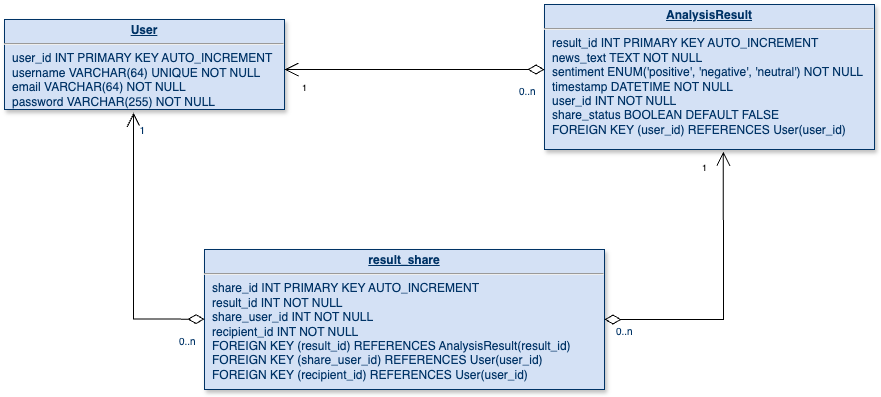

The diagram above was exported from draw.io. Its source (the exported page's mxGraphModel, read from the mxfile embedded in the PNG):
<mxGraphModel dx="2704" dy="688" grid="1" gridSize="10" guides="1" tooltips="1" connect="1" arrows="1" fold="1" page="1" pageScale="1" pageWidth="826" pageHeight="1169" background="none" math="0" shadow="0">
  <root>
    <mxCell id="0" />
    <mxCell id="1" parent="0" />
    <mxCell id="19" value="&lt;p style=&quot;margin: 0px; margin-top: 4px; text-align: center; text-decoration: underline;&quot;&gt;&lt;b&gt;AnalysisResult&lt;/b&gt;&lt;/p&gt;&lt;hr&gt;&lt;p style=&quot;margin: 0px; margin-left: 8px;&quot;&gt;result_id INT PRIMARY KEY AUTO_INCREMENT&lt;br&gt;&lt;/p&gt;&lt;p style=&quot;margin: 0px; margin-left: 8px;&quot;&gt;news_text TEXT NOT NULL&lt;/p&gt;&lt;p style=&quot;margin: 0px; margin-left: 8px;&quot;&gt;sentiment ENUM('positive', 'negative', 'neutral') NOT NULL&lt;/p&gt;&lt;p style=&quot;margin: 0px; margin-left: 8px;&quot;&gt;timestamp DATETIME NOT NULL&lt;/p&gt;&lt;p style=&quot;margin: 0px; margin-left: 8px;&quot;&gt;user_id INT NOT NULL&amp;nbsp;&lt;/p&gt;&lt;p style=&quot;margin: 0px; margin-left: 8px;&quot;&gt;share_status BOOLEAN DEFAULT FALSE&lt;/p&gt;&lt;p style=&quot;margin: 0px; margin-left: 8px;&quot;&gt;FOREIGN KEY (user_id) REFERENCES User(user_id)&lt;/p&gt;" style="verticalAlign=top;align=left;overflow=fill;fontSize=12;fontFamily=Helvetica;html=1;strokeColor=#003366;shadow=1;fillColor=#D4E1F5;fontColor=#003366" parent="1" vertex="1">
      <mxGeometry x="-690" y="180" width="330" height="145" as="geometry" />
    </mxCell>
    <mxCell id="21" value="&lt;p style=&quot;margin: 0px; margin-top: 4px; text-align: center; text-decoration: underline;&quot;&gt;&lt;strong&gt;result_share&lt;/strong&gt;&lt;/p&gt;&lt;hr&gt;&lt;p style=&quot;margin: 0px; margin-left: 8px;&quot;&gt;share_id INT PRIMARY KEY AUTO_INCREMENT&lt;/p&gt;&lt;p style=&quot;margin: 0px; margin-left: 8px;&quot;&gt;result_id INT&amp;nbsp;&lt;span style=&quot;background-color: transparent; color: light-dark(rgb(0, 51, 102), rgb(161, 205, 249));&quot;&gt;NOT NULL&amp;nbsp;&lt;/span&gt;&lt;/p&gt;&lt;p style=&quot;margin: 0px; margin-left: 8px;&quot;&gt;share_user_id INT&lt;span style=&quot;background-color: transparent; color: light-dark(rgb(0, 51, 102), rgb(161, 205, 249));&quot;&gt;&amp;nbsp;&lt;/span&gt;&lt;span style=&quot;background-color: transparent; color: light-dark(rgb(0, 51, 102), rgb(161, 205, 249));&quot;&gt;NOT NULL&lt;/span&gt;&lt;/p&gt;&lt;p style=&quot;margin: 0px; margin-left: 8px;&quot;&gt;recipient_id INT NOT NULL&lt;/p&gt;&lt;p style=&quot;margin: 0px; margin-left: 8px;&quot;&gt;FOREIGN KEY (result_id) REFERENCES AnalysisResult(result_id)&lt;/p&gt;&lt;p style=&quot;margin: 0px; margin-left: 8px;&quot;&gt;FOREIGN KEY (share_user_id) REFERENCES User(user_id)&lt;/p&gt;&lt;p style=&quot;margin: 0px; margin-left: 8px;&quot;&gt;FOREIGN KEY (recipient_id) REFERENCES User(user_id)&lt;/p&gt;&lt;div&gt;&lt;br&gt;&lt;/div&gt;" style="verticalAlign=top;align=left;overflow=fill;fontSize=12;fontFamily=Helvetica;html=1;strokeColor=#003366;shadow=1;fillColor=#D4E1F5;fontColor=#003366" parent="1" vertex="1">
      <mxGeometry x="-1030" y="425" width="400" height="140" as="geometry" />
    </mxCell>
    <mxCell id="25" value="&lt;p style=&quot;margin: 0px; margin-top: 4px; text-align: center; text-decoration: underline;&quot;&gt;&lt;strong&gt;User&lt;/strong&gt;&lt;/p&gt;&lt;hr&gt;&lt;p style=&quot;margin: 0px; margin-left: 8px;&quot;&gt;user_id INT PRIMARY KEY AUTO_INCREMENT&amp;nbsp;&lt;/p&gt;&lt;p style=&quot;margin: 0px; margin-left: 8px;&quot;&gt;username VARCHAR(64) UNIQUE NOT NULL&lt;/p&gt;&lt;p style=&quot;margin: 0px; margin-left: 8px;&quot;&gt;&lt;span style=&quot;background-color: transparent; color: light-dark(rgb(0, 51, 102), rgb(161, 205, 249));&quot;&gt;email&amp;nbsp;&lt;/span&gt;&lt;span style=&quot;background-color: transparent;&quot;&gt;VARCHAR(64) NOT NULL&lt;/span&gt;&lt;/p&gt;&lt;p style=&quot;margin: 0px; margin-left: 8px;&quot;&gt;password&amp;nbsp;&lt;span style=&quot;background-color: transparent;&quot;&gt;VARCHAR(255) NOT NULL&lt;/span&gt;&lt;/p&gt;&lt;p style=&quot;margin: 0px; margin-left: 8px;&quot;&gt;&amp;nbsp;&lt;/p&gt;" style="verticalAlign=top;align=left;overflow=fill;fontSize=12;fontFamily=Helvetica;html=1;strokeColor=#003366;shadow=1;fillColor=#D4E1F5;fontColor=#003366" parent="1" vertex="1">
      <mxGeometry x="-1230" y="195" width="280" height="90" as="geometry" />
    </mxCell>
    <mxCell id="45" value="" style="endArrow=open;endSize=12;startArrow=diamondThin;startSize=14;startFill=0;edgeStyle=orthogonalEdgeStyle;rounded=0" parent="1" edge="1">
      <mxGeometry x="519.3599999999999" y="180" as="geometry">
        <mxPoint x="-690" y="245" as="sourcePoint" />
        <mxPoint x="-950" y="245" as="targetPoint" />
        <Array as="points">
          <mxPoint x="-709" y="245" />
        </Array>
      </mxGeometry>
    </mxCell>
    <mxCell id="46" value="0..n" style="resizable=0;align=left;verticalAlign=top;labelBackgroundColor=#ffffff;fontSize=10;strokeColor=#003366;shadow=1;fillColor=#D4E1F5;fontColor=#003366" parent="45" connectable="0" vertex="1">
      <mxGeometry x="-1" relative="1" as="geometry">
        <mxPoint x="-27" y="10" as="offset" />
      </mxGeometry>
    </mxCell>
    <mxCell id="jwoBRqweVq17MFoZa21p-120" value="" style="endArrow=open;endSize=12;startArrow=diamondThin;startSize=14;startFill=0;edgeStyle=orthogonalEdgeStyle;rounded=0;entryX=0.461;entryY=1.036;entryDx=0;entryDy=0;entryPerimeter=0;" edge="1" parent="1" target="25">
      <mxGeometry x="519.3599999999999" y="180" as="geometry">
        <mxPoint x="-1030" y="494.64" as="sourcePoint" />
        <mxPoint x="-1150" y="385" as="targetPoint" />
        <Array as="points">
          <mxPoint x="-1101" y="495" />
        </Array>
      </mxGeometry>
    </mxCell>
    <mxCell id="jwoBRqweVq17MFoZa21p-121" value="0..n" style="resizable=0;align=left;verticalAlign=top;labelBackgroundColor=#ffffff;fontSize=10;strokeColor=#003366;shadow=1;fillColor=#D4E1F5;fontColor=#003366" connectable="0" vertex="1" parent="jwoBRqweVq17MFoZa21p-120">
      <mxGeometry x="-1" relative="1" as="geometry">
        <mxPoint x="-27" y="10" as="offset" />
      </mxGeometry>
    </mxCell>
    <mxCell id="jwoBRqweVq17MFoZa21p-123" value="1" style="resizable=0;align=right;verticalAlign=top;labelBackgroundColor=#ffffff;fontSize=10;strokeColor=#003366;shadow=1;fillColor=#D4E1F5;fontColor=#003366" connectable="0" vertex="1" parent="1">
      <mxGeometry x="-970.0047619047622" y="374.99927123951045" as="geometry">
        <mxPoint x="-118" y="-81" as="offset" />
      </mxGeometry>
    </mxCell>
    <mxCell id="jwoBRqweVq17MFoZa21p-124" value="" style="endArrow=open;endSize=12;startArrow=diamondThin;startSize=14;startFill=0;edgeStyle=orthogonalEdgeStyle;rounded=0;entryX=0.542;entryY=1.016;entryDx=0;entryDy=0;entryPerimeter=0;exitX=1;exitY=0.5;exitDx=0;exitDy=0;" edge="1" parent="1" source="21" target="19">
      <mxGeometry x="519.3599999999999" y="180" as="geometry">
        <mxPoint x="-620" y="465" as="sourcePoint" />
        <mxPoint x="-940" y="255" as="targetPoint" />
        <Array as="points">
          <mxPoint x="-511" y="495" />
        </Array>
      </mxGeometry>
    </mxCell>
    <mxCell id="jwoBRqweVq17MFoZa21p-125" value="0..n" style="resizable=0;align=left;verticalAlign=top;labelBackgroundColor=#ffffff;fontSize=10;strokeColor=#003366;shadow=1;fillColor=#D4E1F5;fontColor=#003366" connectable="0" vertex="1" parent="jwoBRqweVq17MFoZa21p-124">
      <mxGeometry x="-1" relative="1" as="geometry">
        <mxPoint x="10" as="offset" />
      </mxGeometry>
    </mxCell>
    <mxCell id="jwoBRqweVq17MFoZa21p-130" value="&lt;font style=&quot;font-size: 9px;&quot;&gt;1&lt;/font&gt;" style="text;html=1;align=center;verticalAlign=middle;resizable=0;points=[];autosize=1;strokeColor=none;fillColor=none;" vertex="1" parent="1">
      <mxGeometry x="-945" y="248" width="30" height="30" as="geometry" />
    </mxCell>
    <mxCell id="jwoBRqweVq17MFoZa21p-131" value="&lt;font style=&quot;font-size: 9px;&quot;&gt;1&lt;/font&gt;" style="text;html=1;align=center;verticalAlign=middle;resizable=0;points=[];autosize=1;strokeColor=none;fillColor=none;" vertex="1" parent="1">
      <mxGeometry x="-545" y="328" width="30" height="30" as="geometry" />
    </mxCell>
  </root>
</mxGraphModel>